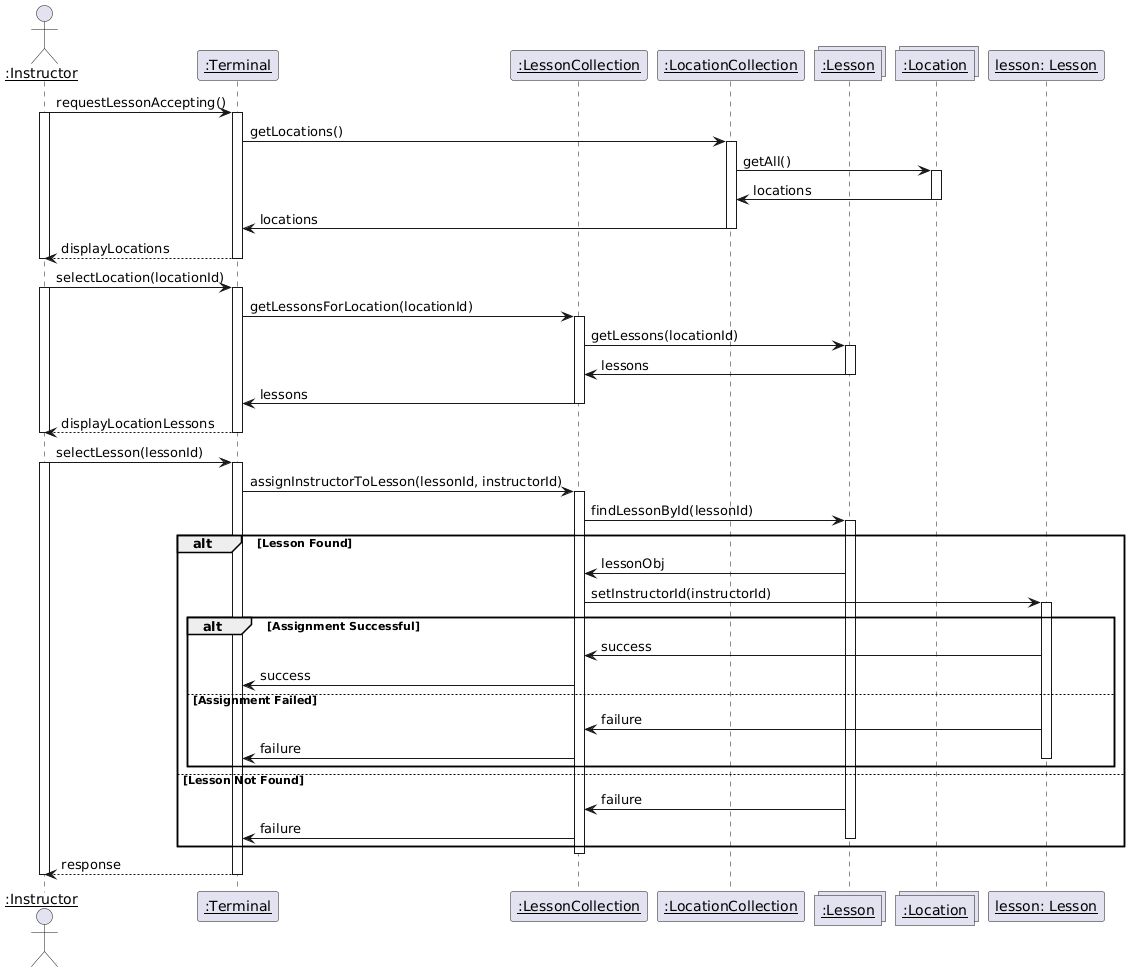

The diagram above was rendered by PlantUML. Its source (embedded in the PNG):
@startuml
actor "<u>:Instructor" as instructor
participant "<u>:Terminal" as terminal
participant "<u>:LessonCollection" as lessonCollection
participant "<u>:LocationCollection" as locationCollection
collections "<u>:Lesson" as lessons
collections "<u>:Location" as locations
participant "<u>lesson: Lesson" as lessonObj

instructor -> terminal : requestLessonAccepting()
activate instructor
activate terminal
terminal -> locationCollection : getLocations()
activate locationCollection
locationCollection -> locations : getAll()
activate locations
locations -> locationCollection : locations
deactivate locations
locationCollection -> terminal : locations
deactivate locationCollection
terminal --> instructor: displayLocations
deactivate instructor
deactivate terminal

instructor -> terminal : selectLocation(locationId)
activate instructor
activate terminal
terminal -> lessonCollection : getLessonsForLocation(locationId)
activate lessonCollection
lessonCollection -> lessons : getLessons(locationId)
activate lessons
lessons -> lessonCollection : lessons
deactivate lessons
lessonCollection -> terminal : lessons
deactivate lessonCollection
terminal --> instructor: displayLocationLessons
deactivate terminal
deactivate instructor

instructor -> terminal : selectLesson(lessonId)
activate terminal
activate instructor
terminal -> lessonCollection : assignInstructorToLesson(lessonId, instructorId)
activate lessonCollection

lessonCollection -> lessons : findLessonById(lessonId)
activate lessons
alt Lesson Found
    lessons -> lessonCollection : lessonObj
    lessonCollection -> lessonObj : setInstructorId(instructorId)
    activate lessonObj
    alt Assignment Successful
        lessonObj -> lessonCollection : success
        lessonCollection -> terminal : success
    else Assignment Failed
        lessonObj -> lessonCollection : failure
        lessonCollection -> terminal : failure
    deactivate lessonObj
    end
else Lesson Not Found
    lessons -> lessonCollection : failure
    lessonCollection -> terminal : failure
deactivate lessons
end
deactivate lessonCollection
terminal --> instructor : response
deactivate terminal
deactivate instructor
@enduml